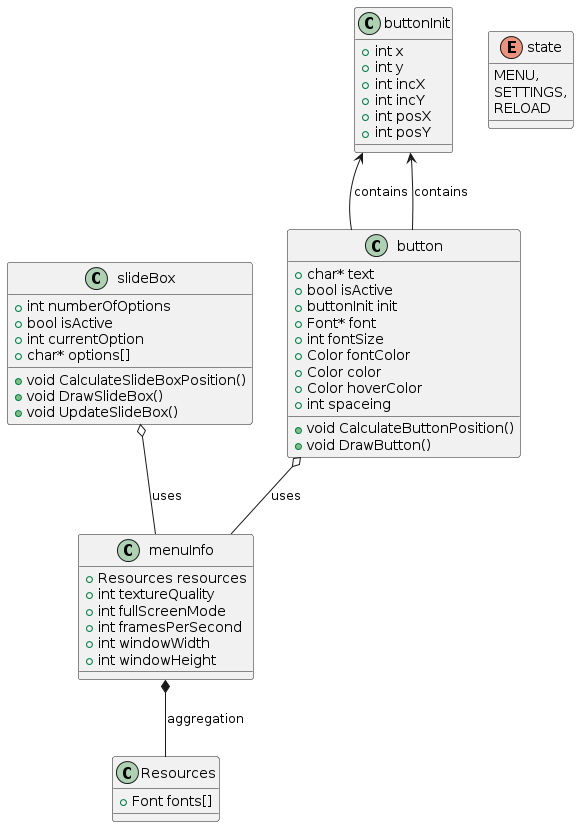

The diagram above was rendered by PlantUML. Its source (embedded in the PNG):
@startuml
class slideBox {
  +int numberOfOptions
  +bool isActive
  +int currentOption
  +char* options[]
  +void CalculateSlideBoxPosition()
  +void DrawSlideBox()
  +void UpdateSlideBox()
}

class menuInfo {
  +Resources resources
  +int textureQuality
  +int fullScreenMode
  +int framesPerSecond
  +int windowWidth
  +int windowHeight
}

class button {
  +char* text
  +bool isActive
  +buttonInit init
  +Font* font
  +int fontSize
  +Color fontColor
  +Color color
  +Color hoverColor
  +int spaceing
  +void CalculateButtonPosition()
  +void DrawButton()
}

class Resources {
  +Font fonts[]
}

class buttonInit {
  +int x
  +int y
  +int incX
  +int incY
  +int posX
  +int posY
}

enum state {
  MENU,
  SETTINGS,
  RELOAD
}

slideBox o-- menuInfo : uses
button o-- menuInfo : uses
buttonInit <-- button : contains
menuInfo *-- Resources : aggregation
buttonInit <-- button : contains
@enduml